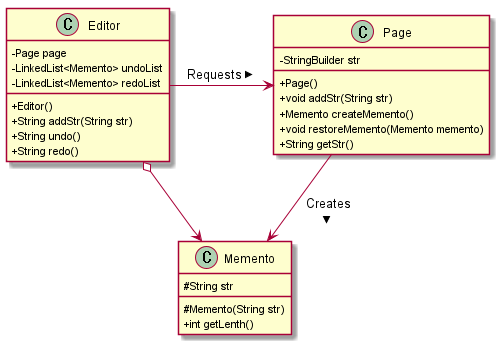

The diagram above was rendered by PlantUML. Its source (embedded in the PNG):
@startuml
skinparam classAttributeIconSize 0

class Editor {
	-Page page
	-LinkedList<Memento> undoList
	-LinkedList<Memento> redoList

	+Editor()
	+String addStr(String str)
	+String undo()
	+String redo()
}

class Page {
	-StringBuilder str

	+Page()
	+void addStr(String str)
	+Memento createMemento()
	+void restoreMemento(Memento memento)
	+String getStr()
}

class Memento {
	#String str

	#Memento(String str)
	+int getLenth()
}

Page <-right- Editor : < Requests
Memento <-down- Page : < Creates
Memento <-down-o Editor

@enduml